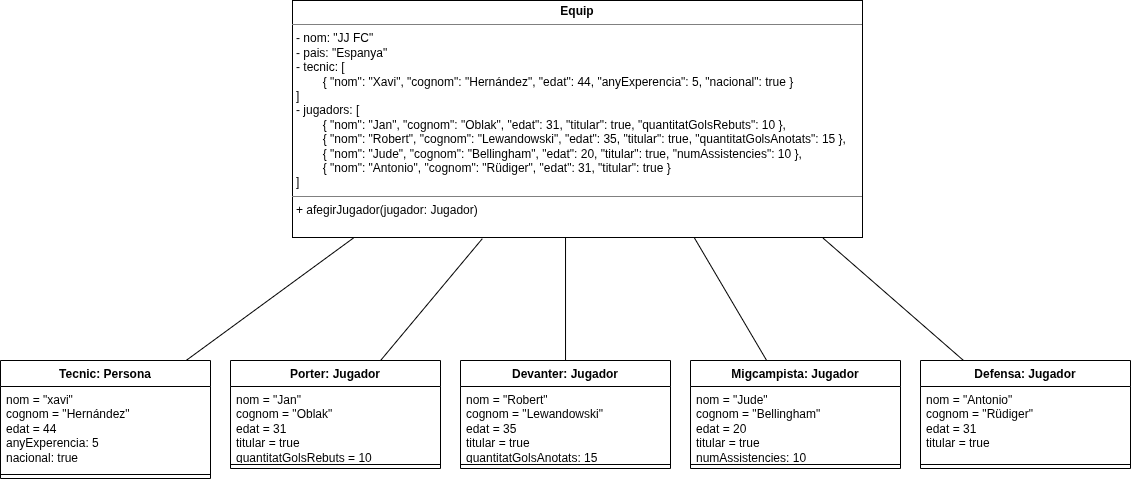

The diagram above was exported from draw.io. Its source (the exported page's mxGraphModel, read from the mxfile embedded in the PNG):
<mxGraphModel dx="2571" dy="1595" grid="1" gridSize="10" guides="1" tooltips="1" connect="1" arrows="1" fold="1" page="1" pageScale="1" pageWidth="1169" pageHeight="1654" math="0" shadow="0">
  <root>
    <mxCell id="0" />
    <mxCell id="1" parent="0" />
    <mxCell id="kc7R7sCN1eY_ZbQ45iE8-1" parent="1" style="verticalAlign=top;align=left;overflow=fill;html=1;whiteSpace=wrap;" value="&lt;p style=&quot;margin:0px;margin-top:4px;text-align:center;&quot;&gt;&lt;b&gt;Equip&lt;/b&gt;&lt;/p&gt;&lt;hr size=&quot;1&quot; style=&quot;border-style:solid;&quot;&gt;&lt;p style=&quot;margin:0px;margin-left:4px;&quot;&gt;- nom: &quot;JJ FC&quot;&lt;/p&gt;&lt;p style=&quot;margin:0px;margin-left:4px;&quot;&gt;- pais: &quot;Espanya&quot;&lt;br&gt;&lt;/p&gt;&lt;p style=&quot;margin:0px;margin-left:4px;&quot;&gt;- tecnic: [&lt;/p&gt;&lt;p style=&quot;margin:0px;margin-left:4px;&quot;&gt;&lt;span style=&quot;white-space: pre;&quot;&gt;&#09;&lt;/span&gt;{ &quot;nom&quot;: &quot;Xavi&quot;, &quot;cognom&quot;: &quot;Hernández&quot;, &quot;edat&quot;: 44, &quot;anyExperencia&quot;: 5, &quot;nacional&quot;: true }&lt;br&gt;&lt;/p&gt;&lt;p style=&quot;margin:0px;margin-left:4px;&quot;&gt;]&lt;/p&gt;&lt;p style=&quot;margin:0px;margin-left:4px;&quot;&gt;- jugadors: [&lt;/p&gt;&lt;p style=&quot;margin:0px;margin-left:4px;&quot;&gt;&lt;span style=&quot;white-space: pre;&quot;&gt;&#09;&lt;/span&gt;{ &quot;nom&quot;: &quot;Jan&quot;, &quot;cognom&quot;: &quot;Oblak&quot;, &quot;edat&quot;: 31, &quot;titular&quot;: true, &quot;quantitatGolsRebuts&quot;: 10 },&lt;br&gt;&lt;/p&gt;&lt;p style=&quot;margin:0px;margin-left:4px;&quot;&gt;&lt;span style=&quot;white-space: pre;&quot;&gt;&#09;&lt;/span&gt;{&lt;span style=&quot;background-color: transparent; color: light-dark(rgb(0, 0, 0), rgb(255, 255, 255));&quot;&gt;&amp;nbsp;&lt;/span&gt;&lt;span style=&quot;background-color: transparent; color: light-dark(rgb(0, 0, 0), rgb(255, 255, 255));&quot;&gt;&quot;nom&quot;: &quot;Robert&quot;, &quot;cognom&quot;: &quot;Lewandowski&quot;, &quot;edat&quot;: 35, &quot;titular&quot;: true, &quot;quantitatGolsAnotats&quot;: 15&amp;nbsp;&lt;/span&gt;&lt;span style=&quot;background-color: transparent; color: light-dark(rgb(0, 0, 0), rgb(255, 255, 255));&quot;&gt;},&lt;/span&gt;&lt;/p&gt;&lt;p style=&quot;margin:0px;margin-left:4px;&quot;&gt;&lt;span style=&quot;white-space: pre;&quot;&gt;&#09;&lt;/span&gt;{&lt;span style=&quot;background-color: transparent; color: light-dark(rgb(0, 0, 0), rgb(255, 255, 255));&quot;&gt;&amp;nbsp;&lt;/span&gt;&lt;span style=&quot;background-color: transparent; color: light-dark(rgb(0, 0, 0), rgb(255, 255, 255));&quot;&gt;&quot;nom&quot;: &quot;Jude&quot;, &quot;cognom&quot;: &quot;Bellingham&quot;, &quot;edat&quot;: 20, &quot;titular&quot;: true, &quot;numAssistencies&quot;: 10&amp;nbsp;&lt;/span&gt;&lt;span style=&quot;background-color: transparent; color: light-dark(rgb(0, 0, 0), rgb(255, 255, 255));&quot;&gt;},&lt;/span&gt;&lt;/p&gt;&lt;p style=&quot;margin:0px;margin-left:4px;&quot;&gt;&lt;span style=&quot;white-space: pre;&quot;&gt;&#09;&lt;/span&gt;{&lt;span style=&quot;background-color: transparent; color: light-dark(rgb(0, 0, 0), rgb(255, 255, 255));&quot;&gt;&amp;nbsp;&lt;/span&gt;&lt;span style=&quot;background-color: transparent; color: light-dark(rgb(0, 0, 0), rgb(255, 255, 255));&quot;&gt;&quot;nom&quot;: &quot;Antonio&quot;, &quot;cognom&quot;: &quot;Rüdiger&quot;, &quot;edat&quot;: 31, &quot;titular&quot;: true&amp;nbsp;&lt;/span&gt;&lt;span style=&quot;background-color: transparent; color: light-dark(rgb(0, 0, 0), rgb(255, 255, 255));&quot;&gt;}&lt;/span&gt;&lt;/p&gt;&lt;p style=&quot;margin:0px;margin-left:4px;&quot;&gt;]&lt;/p&gt;&lt;hr size=&quot;1&quot; style=&quot;border-style:solid;&quot;&gt;&lt;p style=&quot;margin:0px;margin-left:4px;&quot;&gt;&lt;span style=&quot;background-color: transparent; color: light-dark(rgb(0, 0, 0), rgb(255, 255, 255));&quot;&gt;+ afegirJugador(jugador: Jugador)&lt;/span&gt;&lt;/p&gt;" vertex="1">
      <mxGeometry height="237" width="570" x="302" y="40" as="geometry" />
    </mxCell>
    <mxCell id="kc7R7sCN1eY_ZbQ45iE8-4" parent="1" style="swimlane;fontStyle=1;align=center;verticalAlign=top;childLayout=stackLayout;horizontal=1;startSize=26;horizontalStack=0;resizeParent=1;resizeParentMax=0;resizeLast=0;collapsible=1;marginBottom=0;whiteSpace=wrap;html=1;" value="Tecnic: Persona" vertex="1">
      <mxGeometry height="118" width="210" x="10" y="400" as="geometry" />
    </mxCell>
    <mxCell id="kc7R7sCN1eY_ZbQ45iE8-5" parent="kc7R7sCN1eY_ZbQ45iE8-4" style="text;strokeColor=none;fillColor=none;align=left;verticalAlign=top;spacingLeft=4;spacingRight=4;overflow=hidden;rotatable=0;points=[[0,0.5],[1,0.5]];portConstraint=eastwest;whiteSpace=wrap;html=1;" value="&lt;div&gt;nom = &quot;xavi&quot;&lt;/div&gt;&lt;div&gt;cognom = &quot;Hernández&quot;&lt;/div&gt;&lt;div&gt;edat = 44&lt;/div&gt;&lt;div&gt;&lt;span style=&quot;background-color: transparent; color: light-dark(rgb(0, 0, 0), rgb(255, 255, 255));&quot;&gt;anyExperencia: 5&lt;/span&gt;&lt;/div&gt;&lt;div&gt;nacional: true&lt;/div&gt;" vertex="1">
      <mxGeometry height="84" width="210" y="26" as="geometry" />
    </mxCell>
    <mxCell id="kc7R7sCN1eY_ZbQ45iE8-6" parent="kc7R7sCN1eY_ZbQ45iE8-4" style="line;strokeWidth=1;fillColor=none;align=left;verticalAlign=middle;spacingTop=-1;spacingLeft=3;spacingRight=3;rotatable=0;labelPosition=right;points=[];portConstraint=eastwest;strokeColor=inherit;" value="" vertex="1">
      <mxGeometry height="8" width="210" y="110" as="geometry" />
    </mxCell>
    <mxCell id="kc7R7sCN1eY_ZbQ45iE8-63" parent="1" style="swimlane;fontStyle=1;align=center;verticalAlign=top;childLayout=stackLayout;horizontal=1;startSize=26;horizontalStack=0;resizeParent=1;resizeParentMax=0;resizeLast=0;collapsible=1;marginBottom=0;whiteSpace=wrap;html=1;" value="Porter: Jugador" vertex="1">
      <mxGeometry height="108" width="210" x="240" y="400" as="geometry" />
    </mxCell>
    <mxCell id="kc7R7sCN1eY_ZbQ45iE8-64" parent="kc7R7sCN1eY_ZbQ45iE8-63" style="text;strokeColor=none;fillColor=none;align=left;verticalAlign=top;spacingLeft=4;spacingRight=4;overflow=hidden;rotatable=0;points=[[0,0.5],[1,0.5]];portConstraint=eastwest;whiteSpace=wrap;html=1;" value="&lt;div&gt;nom = &quot;Jan&quot;&lt;/div&gt;&lt;div&gt;cognom = &quot;Oblak&quot;&lt;/div&gt;&lt;div&gt;edat = 31&lt;/div&gt;&lt;div&gt;&lt;span style=&quot;background-color: transparent; color: light-dark(rgb(0, 0, 0), rgb(255, 255, 255));&quot;&gt;titular = true&lt;/span&gt;&lt;/div&gt;&lt;div&gt;&lt;span style=&quot;background-color: transparent; color: light-dark(rgb(0, 0, 0), rgb(255, 255, 255));&quot;&gt;quantitatGolsRebuts = 10&lt;/span&gt;&lt;/div&gt;" vertex="1">
      <mxGeometry height="74" width="210" y="26" as="geometry" />
    </mxCell>
    <mxCell id="kc7R7sCN1eY_ZbQ45iE8-65" parent="kc7R7sCN1eY_ZbQ45iE8-63" style="line;strokeWidth=1;fillColor=none;align=left;verticalAlign=middle;spacingTop=-1;spacingLeft=3;spacingRight=3;rotatable=0;labelPosition=right;points=[];portConstraint=eastwest;strokeColor=inherit;" value="" vertex="1">
      <mxGeometry height="8" width="210" y="100" as="geometry" />
    </mxCell>
    <mxCell id="kc7R7sCN1eY_ZbQ45iE8-66" parent="1" style="swimlane;fontStyle=1;align=center;verticalAlign=top;childLayout=stackLayout;horizontal=1;startSize=26;horizontalStack=0;resizeParent=1;resizeParentMax=0;resizeLast=0;collapsible=1;marginBottom=0;whiteSpace=wrap;html=1;" value="Devanter: Jugador" vertex="1">
      <mxGeometry height="108" width="210" x="470" y="400" as="geometry" />
    </mxCell>
    <mxCell id="kc7R7sCN1eY_ZbQ45iE8-67" parent="kc7R7sCN1eY_ZbQ45iE8-66" style="text;strokeColor=none;fillColor=none;align=left;verticalAlign=top;spacingLeft=4;spacingRight=4;overflow=hidden;rotatable=0;points=[[0,0.5],[1,0.5]];portConstraint=eastwest;whiteSpace=wrap;html=1;" value="&lt;div&gt;nom = &quot;Robert&quot;&lt;/div&gt;&lt;div&gt;cognom = &quot;Lewandowski&quot;&lt;/div&gt;&lt;div&gt;edat = 35&lt;/div&gt;&lt;div&gt;titular = true&lt;/div&gt;&lt;div&gt;&lt;span style=&quot;background-color: transparent; color: light-dark(rgb(0, 0, 0), rgb(255, 255, 255));&quot;&gt;quantitatGolsAnotats: 15&lt;/span&gt;&lt;/div&gt;" vertex="1">
      <mxGeometry height="74" width="210" y="26" as="geometry" />
    </mxCell>
    <mxCell id="kc7R7sCN1eY_ZbQ45iE8-68" parent="kc7R7sCN1eY_ZbQ45iE8-66" style="line;strokeWidth=1;fillColor=none;align=left;verticalAlign=middle;spacingTop=-1;spacingLeft=3;spacingRight=3;rotatable=0;labelPosition=right;points=[];portConstraint=eastwest;strokeColor=inherit;" value="" vertex="1">
      <mxGeometry height="8" width="210" y="100" as="geometry" />
    </mxCell>
    <mxCell id="kc7R7sCN1eY_ZbQ45iE8-69" parent="1" style="swimlane;fontStyle=1;align=center;verticalAlign=top;childLayout=stackLayout;horizontal=1;startSize=26;horizontalStack=0;resizeParent=1;resizeParentMax=0;resizeLast=0;collapsible=1;marginBottom=0;whiteSpace=wrap;html=1;" value="Migcampista: Jugador" vertex="1">
      <mxGeometry height="108" width="210" x="700" y="400" as="geometry" />
    </mxCell>
    <mxCell id="kc7R7sCN1eY_ZbQ45iE8-70" parent="kc7R7sCN1eY_ZbQ45iE8-69" style="text;strokeColor=none;fillColor=none;align=left;verticalAlign=top;spacingLeft=4;spacingRight=4;overflow=hidden;rotatable=0;points=[[0,0.5],[1,0.5]];portConstraint=eastwest;whiteSpace=wrap;html=1;" value="&lt;div&gt;nom = &quot;Jude&quot;&lt;/div&gt;&lt;div&gt;cognom = &quot;Bellingham&quot;&lt;/div&gt;&lt;div&gt;edat = 20&lt;/div&gt;&lt;div&gt;titular = true&lt;/div&gt;&lt;div&gt;&lt;span style=&quot;background-color: transparent; color: light-dark(rgb(0, 0, 0), rgb(255, 255, 255));&quot;&gt;numAssistencies: 10&lt;/span&gt;&lt;/div&gt;" vertex="1">
      <mxGeometry height="74" width="210" y="26" as="geometry" />
    </mxCell>
    <mxCell id="kc7R7sCN1eY_ZbQ45iE8-71" parent="kc7R7sCN1eY_ZbQ45iE8-69" style="line;strokeWidth=1;fillColor=none;align=left;verticalAlign=middle;spacingTop=-1;spacingLeft=3;spacingRight=3;rotatable=0;labelPosition=right;points=[];portConstraint=eastwest;strokeColor=inherit;" value="" vertex="1">
      <mxGeometry height="8" width="210" y="100" as="geometry" />
    </mxCell>
    <mxCell id="kc7R7sCN1eY_ZbQ45iE8-72" parent="1" style="swimlane;fontStyle=1;align=center;verticalAlign=top;childLayout=stackLayout;horizontal=1;startSize=26;horizontalStack=0;resizeParent=1;resizeParentMax=0;resizeLast=0;collapsible=1;marginBottom=0;whiteSpace=wrap;html=1;" value="Defensa: Jugador" vertex="1">
      <mxGeometry height="108" width="210" x="930" y="400" as="geometry" />
    </mxCell>
    <mxCell id="kc7R7sCN1eY_ZbQ45iE8-73" parent="kc7R7sCN1eY_ZbQ45iE8-72" style="text;strokeColor=none;fillColor=none;align=left;verticalAlign=top;spacingLeft=4;spacingRight=4;overflow=hidden;rotatable=0;points=[[0,0.5],[1,0.5]];portConstraint=eastwest;whiteSpace=wrap;html=1;" value="&lt;div&gt;nom = &quot;Antonio&quot;&lt;/div&gt;&lt;div&gt;cognom = &quot;Rüdiger&quot;&lt;/div&gt;&lt;div&gt;edat = 31&lt;/div&gt;&lt;div&gt;titular = true&lt;/div&gt;" vertex="1">
      <mxGeometry height="74" width="210" y="26" as="geometry" />
    </mxCell>
    <mxCell id="kc7R7sCN1eY_ZbQ45iE8-74" parent="kc7R7sCN1eY_ZbQ45iE8-72" style="line;strokeWidth=1;fillColor=none;align=left;verticalAlign=middle;spacingTop=-1;spacingLeft=3;spacingRight=3;rotatable=0;labelPosition=right;points=[];portConstraint=eastwest;strokeColor=inherit;" value="" vertex="1">
      <mxGeometry height="8" width="210" y="100" as="geometry" />
    </mxCell>
    <mxCell id="kc7R7sCN1eY_ZbQ45iE8-75" edge="1" parent="1" source="kc7R7sCN1eY_ZbQ45iE8-4" style="rounded=0;orthogonalLoop=1;jettySize=auto;html=1;entryX=0.107;entryY=1.002;entryDx=0;entryDy=0;entryPerimeter=0;endArrow=none;startFill=0;" target="kc7R7sCN1eY_ZbQ45iE8-1">
      <mxGeometry relative="1" as="geometry" />
    </mxCell>
    <mxCell id="kc7R7sCN1eY_ZbQ45iE8-76" edge="1" parent="1" source="kc7R7sCN1eY_ZbQ45iE8-63" style="rounded=0;orthogonalLoop=1;jettySize=auto;html=1;entryX=0.333;entryY=1.005;entryDx=0;entryDy=0;entryPerimeter=0;endArrow=none;startFill=0;" target="kc7R7sCN1eY_ZbQ45iE8-1">
      <mxGeometry relative="1" as="geometry" />
    </mxCell>
    <mxCell id="kc7R7sCN1eY_ZbQ45iE8-77" edge="1" parent="1" source="kc7R7sCN1eY_ZbQ45iE8-66" style="edgeStyle=orthogonalEdgeStyle;rounded=0;orthogonalLoop=1;jettySize=auto;html=1;entryX=0.479;entryY=0.998;entryDx=0;entryDy=0;entryPerimeter=0;endArrow=none;startFill=0;" target="kc7R7sCN1eY_ZbQ45iE8-1">
      <mxGeometry relative="1" as="geometry" />
    </mxCell>
    <mxCell id="kc7R7sCN1eY_ZbQ45iE8-78" edge="1" parent="1" source="kc7R7sCN1eY_ZbQ45iE8-69" style="rounded=0;orthogonalLoop=1;jettySize=auto;html=1;endArrow=none;startFill=0;entryX=0.696;entryY=1.013;entryDx=0;entryDy=0;entryPerimeter=0;exitX=0.362;exitY=-0.002;exitDx=0;exitDy=0;exitPerimeter=0;">
      <mxGeometry relative="1" as="geometry">
        <mxPoint x="779.1700000000001" y="401.29599999999994" as="sourcePoint" />
        <mxPoint x="703.7199999999998" y="277.0809999999999" as="targetPoint" />
      </mxGeometry>
    </mxCell>
    <mxCell id="kc7R7sCN1eY_ZbQ45iE8-79" edge="1" parent="1" source="kc7R7sCN1eY_ZbQ45iE8-72" style="rounded=0;orthogonalLoop=1;jettySize=auto;html=1;entryX=0.931;entryY=1.003;entryDx=0;entryDy=0;entryPerimeter=0;endArrow=none;startFill=0;" target="kc7R7sCN1eY_ZbQ45iE8-1">
      <mxGeometry relative="1" as="geometry" />
    </mxCell>
  </root>
</mxGraphModel>